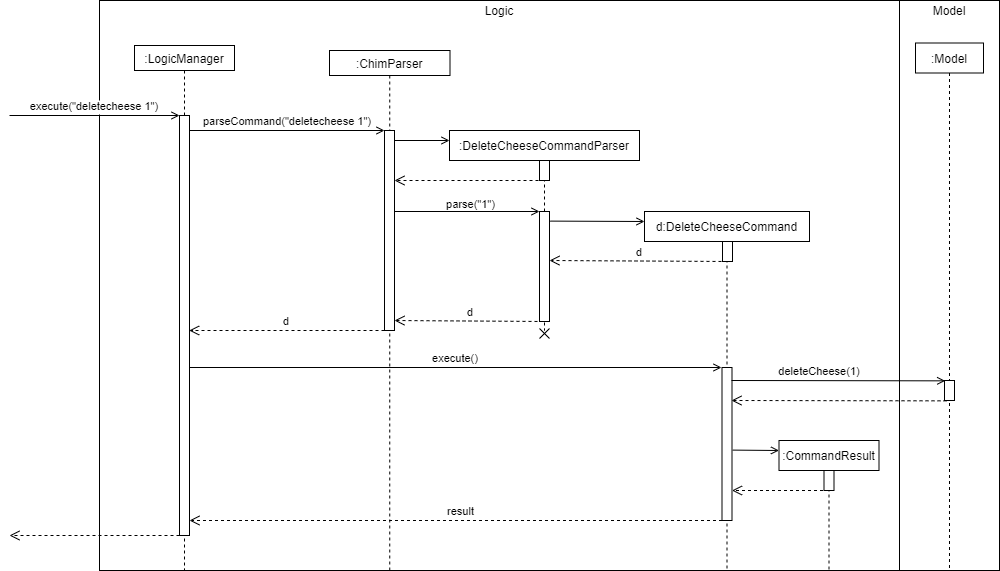

The diagram above was exported from draw.io. Its source (the exported page's mxGraphModel, read from the mxfile embedded in the PNG):
<mxGraphModel dx="782" dy="379" grid="1" gridSize="10" guides="1" tooltips="1" connect="1" arrows="1" fold="1" page="1" pageScale="1" pageWidth="850" pageHeight="1100" math="0" shadow="0">
  <root>
    <mxCell id="0" />
    <mxCell id="1" parent="0" />
    <mxCell id="pljiAzD36RZwqZRv8wEQ-2" value="" style="rounded=0;whiteSpace=wrap;html=1;" parent="1" vertex="1">
      <mxGeometry x="130" y="30" width="800" height="570" as="geometry" />
    </mxCell>
    <mxCell id="3nuBFxr9cyL0pnOWT2aG-1" value=":LogicManager" style="shape=umlLifeline;perimeter=lifelinePerimeter;container=1;collapsible=0;recursiveResize=0;rounded=0;shadow=0;strokeWidth=1;size=25;" parent="1" vertex="1">
      <mxGeometry x="165" y="75" width="100" height="525" as="geometry" />
    </mxCell>
    <mxCell id="3nuBFxr9cyL0pnOWT2aG-2" value="" style="points=[];perimeter=orthogonalPerimeter;rounded=0;shadow=0;strokeWidth=1;" parent="3nuBFxr9cyL0pnOWT2aG-1" vertex="1">
      <mxGeometry x="45" y="70" width="10" height="420" as="geometry" />
    </mxCell>
    <mxCell id="3nuBFxr9cyL0pnOWT2aG-3" value="execute(&quot;deletecheese 1&quot;)" style="verticalAlign=bottom;startArrow=none;endArrow=open;startSize=8;shadow=0;strokeWidth=1;startFill=0;endFill=0;" parent="3nuBFxr9cyL0pnOWT2aG-1" target="3nuBFxr9cyL0pnOWT2aG-2" edge="1">
      <mxGeometry relative="1" as="geometry">
        <mxPoint x="-125" y="70" as="sourcePoint" />
      </mxGeometry>
    </mxCell>
    <mxCell id="3nuBFxr9cyL0pnOWT2aG-5" value=":ChimParser" style="shape=umlLifeline;perimeter=lifelinePerimeter;container=0;collapsible=0;recursiveResize=0;rounded=0;shadow=0;strokeWidth=1;size=25;" parent="1" vertex="1">
      <mxGeometry x="360" y="80" width="120.5" height="520" as="geometry" />
    </mxCell>
    <mxCell id="3nuBFxr9cyL0pnOWT2aG-7" value="d" style="verticalAlign=bottom;endArrow=open;dashed=1;endSize=8;exitX=0.033;exitY=1.008;shadow=0;strokeWidth=1;exitDx=0;exitDy=0;exitPerimeter=0;" parent="1" edge="1">
      <mxGeometry relative="1" as="geometry">
        <mxPoint x="219.67" y="360" as="targetPoint" />
        <mxPoint x="415.00000000000006" y="360" as="sourcePoint" />
      </mxGeometry>
    </mxCell>
    <mxCell id="3nuBFxr9cyL0pnOWT2aG-8" value="parseCommand(&quot;deletecheese 1&quot;)" style="verticalAlign=bottom;endArrow=open;entryX=0;entryY=0;shadow=0;strokeWidth=1;endFill=0;" parent="1" source="3nuBFxr9cyL0pnOWT2aG-2" target="3nuBFxr9cyL0pnOWT2aG-6" edge="1">
      <mxGeometry relative="1" as="geometry">
        <mxPoint x="320" y="155" as="sourcePoint" />
      </mxGeometry>
    </mxCell>
    <mxCell id="pljiAzD36RZwqZRv8wEQ-3" value="Logic" style="text;html=1;strokeColor=none;fillColor=none;align=center;verticalAlign=middle;whiteSpace=wrap;rounded=0;" parent="1" vertex="1">
      <mxGeometry x="510" y="30" width="40" height="20" as="geometry" />
    </mxCell>
    <mxCell id="pljiAzD36RZwqZRv8wEQ-4" value="" style="rounded=0;whiteSpace=wrap;html=1;" parent="1" vertex="1">
      <mxGeometry x="930" y="30" width="100" height="570" as="geometry" />
    </mxCell>
    <mxCell id="pljiAzD36RZwqZRv8wEQ-7" value="Model" style="text;html=1;strokeColor=none;fillColor=none;align=center;verticalAlign=middle;whiteSpace=wrap;rounded=0;" parent="1" vertex="1">
      <mxGeometry x="960" y="30" width="40" height="20" as="geometry" />
    </mxCell>
    <mxCell id="3nuBFxr9cyL0pnOWT2aG-6" value="" style="points=[];perimeter=orthogonalPerimeter;rounded=0;shadow=0;strokeWidth=1;" parent="1" vertex="1">
      <mxGeometry x="415" y="160" width="10" height="200" as="geometry" />
    </mxCell>
    <mxCell id="pljiAzD36RZwqZRv8wEQ-8" value=":DeleteCheeseCommandParser" style="shape=umlLifeline;perimeter=lifelinePerimeter;container=0;collapsible=0;recursiveResize=0;rounded=0;shadow=0;strokeWidth=1;size=30;" parent="1" vertex="1">
      <mxGeometry x="480" y="160" width="190" height="200" as="geometry" />
    </mxCell>
    <mxCell id="s-K3ljVJ28UhNIqH-g-4-1" value="" style="verticalAlign=bottom;endArrow=open;shadow=0;strokeWidth=1;endFill=0;" parent="1" edge="1">
      <mxGeometry relative="1" as="geometry">
        <mxPoint x="425" y="170.0000000000001" as="sourcePoint" />
        <mxPoint x="480" y="170" as="targetPoint" />
      </mxGeometry>
    </mxCell>
    <mxCell id="s-K3ljVJ28UhNIqH-g-4-3" value="return" style="verticalAlign=bottom;endArrow=open;dashed=1;endSize=8;shadow=0;strokeWidth=1;noLabel=1;fontColor=none;" parent="1" edge="1">
      <mxGeometry relative="1" as="geometry">
        <mxPoint x="40" y="565" as="targetPoint" />
        <mxPoint x="216" y="565" as="sourcePoint" />
      </mxGeometry>
    </mxCell>
    <mxCell id="s-K3ljVJ28UhNIqH-g-4-4" value="" style="html=1;points=[];perimeter=orthogonalPerimeter;fontColor=none;" parent="1" vertex="1">
      <mxGeometry x="570" y="190" width="10" height="20" as="geometry" />
    </mxCell>
    <mxCell id="s-K3ljVJ28UhNIqH-g-4-5" value="return" style="verticalAlign=bottom;endArrow=open;dashed=1;endSize=8;exitX=0.033;exitY=1.008;shadow=0;strokeWidth=1;exitDx=0;exitDy=0;exitPerimeter=0;noLabel=1;fontColor=none;" parent="1" edge="1">
      <mxGeometry relative="1" as="geometry">
        <mxPoint x="425" y="210" as="targetPoint" />
        <mxPoint x="575" y="210" as="sourcePoint" />
      </mxGeometry>
    </mxCell>
    <mxCell id="s-K3ljVJ28UhNIqH-g-4-6" value="" style="html=1;points=[];perimeter=orthogonalPerimeter;fontColor=none;" parent="1" vertex="1">
      <mxGeometry x="570" y="241" width="10" height="110" as="geometry" />
    </mxCell>
    <mxCell id="s-K3ljVJ28UhNIqH-g-4-8" value="" style="verticalAlign=bottom;endArrow=open;shadow=0;strokeWidth=1;endFill=0;" parent="1" edge="1">
      <mxGeometry relative="1" as="geometry">
        <mxPoint x="425.5" y="241.0000000000001" as="sourcePoint" />
        <mxPoint x="570" y="241" as="targetPoint" />
      </mxGeometry>
    </mxCell>
    <mxCell id="s-K3ljVJ28UhNIqH-g-4-10" value="parse(&quot;1&quot;)" style="edgeLabel;html=1;align=center;verticalAlign=middle;resizable=0;points=[];fontColor=none;" parent="s-K3ljVJ28UhNIqH-g-4-8" vertex="1" connectable="0">
      <mxGeometry x="-0.2088" y="4" relative="1" as="geometry">
        <mxPoint x="17.5" y="-4" as="offset" />
      </mxGeometry>
    </mxCell>
    <mxCell id="s-K3ljVJ28UhNIqH-g-4-11" value="" style="shape=umlDestroy;whiteSpace=wrap;html=1;strokeWidth=1;fontColor=none;" parent="1" vertex="1">
      <mxGeometry x="570" y="358" width="10" height="10" as="geometry" />
    </mxCell>
    <mxCell id="s-K3ljVJ28UhNIqH-g-4-12" value="d:DeleteCheeseCommand" style="shape=umlLifeline;perimeter=lifelinePerimeter;container=0;collapsible=0;recursiveResize=0;rounded=0;shadow=0;strokeWidth=1;size=30;" parent="1" vertex="1">
      <mxGeometry x="675" y="241" width="165" height="359" as="geometry" />
    </mxCell>
    <mxCell id="s-K3ljVJ28UhNIqH-g-4-13" value="" style="verticalAlign=bottom;endArrow=open;shadow=0;strokeWidth=1;endFill=0;exitX=0.53;exitY=0.453;exitDx=0;exitDy=0;exitPerimeter=0;" parent="1" source="pljiAzD36RZwqZRv8wEQ-8" edge="1">
      <mxGeometry relative="1" as="geometry">
        <mxPoint x="620" y="251.0000000000001" as="sourcePoint" />
        <mxPoint x="675" y="251" as="targetPoint" />
      </mxGeometry>
    </mxCell>
    <mxCell id="s-K3ljVJ28UhNIqH-g-4-14" value="" style="html=1;points=[];perimeter=orthogonalPerimeter;fontColor=none;" parent="1" vertex="1">
      <mxGeometry x="753" y="271" width="10" height="20" as="geometry" />
    </mxCell>
    <mxCell id="s-K3ljVJ28UhNIqH-g-4-15" value="d" style="verticalAlign=bottom;endArrow=open;dashed=1;endSize=8;exitX=0.033;exitY=1.008;shadow=0;strokeWidth=1;exitDx=0;exitDy=0;exitPerimeter=0;" parent="1" edge="1">
      <mxGeometry x="-0.0145" relative="1" as="geometry">
        <mxPoint x="580" y="290" as="targetPoint" />
        <mxPoint x="758" y="291" as="sourcePoint" />
        <mxPoint as="offset" />
      </mxGeometry>
    </mxCell>
    <mxCell id="s-K3ljVJ28UhNIqH-g-4-16" value="d" style="verticalAlign=bottom;endArrow=open;dashed=1;endSize=8;exitX=0.4;exitY=1;shadow=0;strokeWidth=1;exitDx=0;exitDy=0;exitPerimeter=0;" parent="1" source="s-K3ljVJ28UhNIqH-g-4-6" edge="1">
      <mxGeometry x="-0.0145" relative="1" as="geometry">
        <mxPoint x="425" y="350" as="targetPoint" />
        <mxPoint x="563" y="350" as="sourcePoint" />
        <mxPoint as="offset" />
      </mxGeometry>
    </mxCell>
    <mxCell id="s-K3ljVJ28UhNIqH-g-4-17" value="" style="html=1;points=[];perimeter=orthogonalPerimeter;fontColor=none;" parent="1" vertex="1">
      <mxGeometry x="752.5" y="397" width="10" height="153" as="geometry" />
    </mxCell>
    <mxCell id="s-K3ljVJ28UhNIqH-g-4-18" value="execute()" style="verticalAlign=bottom;endArrow=open;shadow=0;strokeWidth=1;endFill=0;" parent="1" edge="1">
      <mxGeometry relative="1" as="geometry">
        <mxPoint x="220" y="397" as="sourcePoint" />
        <mxPoint x="752" y="397" as="targetPoint" />
      </mxGeometry>
    </mxCell>
    <mxCell id="s-K3ljVJ28UhNIqH-g-4-19" value="result" style="verticalAlign=bottom;endArrow=open;dashed=1;endSize=8;exitX=0.4;exitY=1;shadow=0;strokeWidth=1;exitDx=0;exitDy=0;exitPerimeter=0;endFill=0;" parent="1" edge="1">
      <mxGeometry x="-0.0152" relative="1" as="geometry">
        <mxPoint x="220" y="550" as="targetPoint" />
        <mxPoint x="752.5" y="550" as="sourcePoint" />
        <mxPoint x="1" as="offset" />
      </mxGeometry>
    </mxCell>
    <mxCell id="s-K3ljVJ28UhNIqH-g-4-20" value=":Model" style="shape=umlLifeline;perimeter=lifelinePerimeter;container=0;collapsible=0;recursiveResize=0;rounded=0;shadow=0;strokeWidth=1;size=30;" parent="1" vertex="1">
      <mxGeometry x="946" y="72.5" width="68" height="527.5" as="geometry" />
    </mxCell>
    <mxCell id="s-K3ljVJ28UhNIqH-g-4-22" value="" style="html=1;points=[];perimeter=orthogonalPerimeter;fontColor=none;" parent="1" vertex="1">
      <mxGeometry x="975" y="410" width="10" height="20" as="geometry" />
    </mxCell>
    <mxCell id="s-K3ljVJ28UhNIqH-g-4-23" value="deleteCheese(1)" style="verticalAlign=bottom;endArrow=open;shadow=0;strokeWidth=1;endFill=0;entryX=0.067;entryY=0.017;entryDx=0;entryDy=0;entryPerimeter=0;" parent="1" target="s-K3ljVJ28UhNIqH-g-4-22" edge="1">
      <mxGeometry x="-0.1763" relative="1" as="geometry">
        <mxPoint x="762" y="410" as="sourcePoint" />
        <mxPoint x="967" y="410" as="targetPoint" />
        <mxPoint as="offset" />
      </mxGeometry>
    </mxCell>
    <mxCell id="s-K3ljVJ28UhNIqH-g-4-24" value="d" style="verticalAlign=bottom;endArrow=open;dashed=1;endSize=8;exitX=0.2;exitY=1.017;shadow=0;strokeWidth=1;exitDx=0;exitDy=0;exitPerimeter=0;noLabel=1;fontColor=none;" parent="1" edge="1">
      <mxGeometry x="-0.0145" relative="1" as="geometry">
        <mxPoint x="762" y="430" as="targetPoint" />
        <mxPoint x="977" y="430.34000000000003" as="sourcePoint" />
        <mxPoint as="offset" />
      </mxGeometry>
    </mxCell>
    <mxCell id="s-K3ljVJ28UhNIqH-g-4-25" value=":CommandResult" style="shape=umlLifeline;perimeter=lifelinePerimeter;container=0;collapsible=0;recursiveResize=0;rounded=0;shadow=0;strokeWidth=1;size=30;" parent="1" vertex="1">
      <mxGeometry x="809.5" y="470" width="100" height="130" as="geometry" />
    </mxCell>
    <mxCell id="s-K3ljVJ28UhNIqH-g-4-26" value="" style="verticalAlign=bottom;endArrow=open;shadow=0;strokeWidth=1;endFill=0;exitX=0.53;exitY=0.453;exitDx=0;exitDy=0;exitPerimeter=0;" parent="1" edge="1">
      <mxGeometry relative="1" as="geometry">
        <mxPoint x="763.2" y="479.6" as="sourcePoint" />
        <mxPoint x="809.5" y="480" as="targetPoint" />
      </mxGeometry>
    </mxCell>
    <mxCell id="s-K3ljVJ28UhNIqH-g-4-27" value="" style="html=1;points=[];perimeter=orthogonalPerimeter;fontColor=none;" parent="1" vertex="1">
      <mxGeometry x="854.5" y="500" width="10" height="20" as="geometry" />
    </mxCell>
    <mxCell id="s-K3ljVJ28UhNIqH-g-4-28" value="d" style="verticalAlign=bottom;endArrow=open;dashed=1;endSize=8;shadow=0;strokeWidth=1;noLabel=1;fontColor=none;" parent="1" edge="1">
      <mxGeometry x="-0.0145" relative="1" as="geometry">
        <mxPoint x="762.5" y="520" as="targetPoint" />
        <mxPoint x="859.5" y="520" as="sourcePoint" />
        <mxPoint as="offset" />
      </mxGeometry>
    </mxCell>
  </root>
</mxGraphModel>